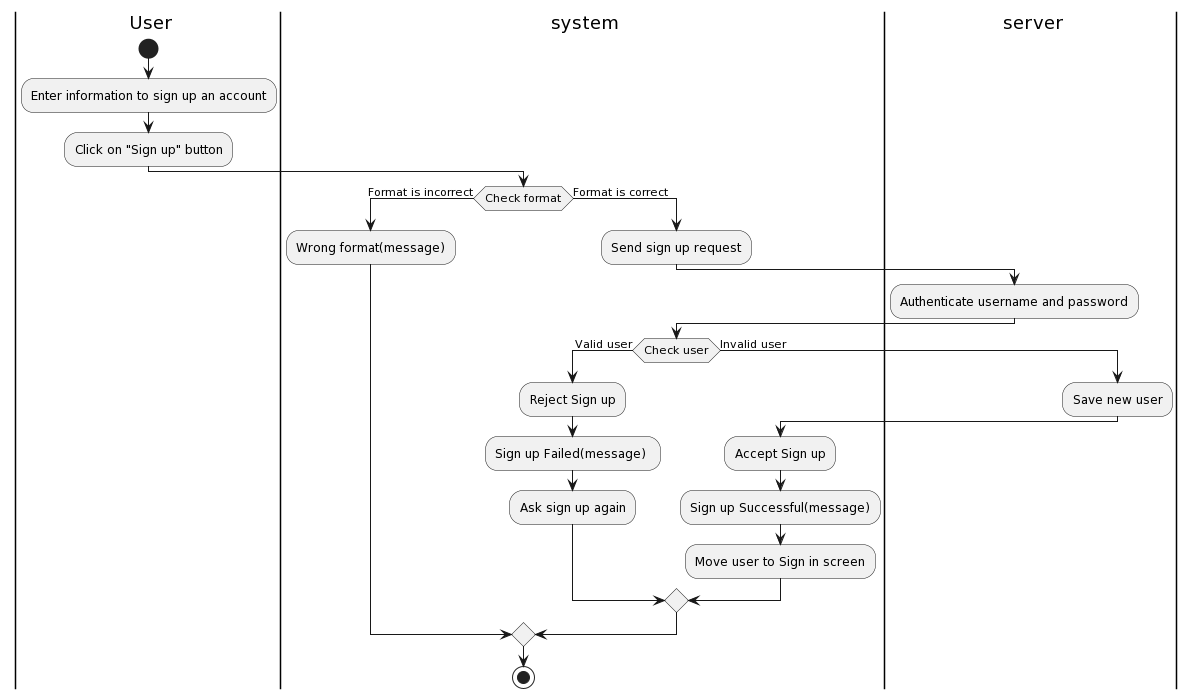

The diagram above was rendered by PlantUML. Its source (embedded in the PNG):
@startuml
|a| User
|sys| system
|ser| server
|a|
start
:Enter information to sign up an account; 
:Click on "Sign up" button;
|sys|
if(Check format) then (Format is incorrect)
:Wrong format(message);
else (Format is correct)
:Send sign up request;
|ser|
:Authenticate username and password;
|sys|
if(Check user) then (Valid user)
:Reject Sign up;
:Sign up Failed(message) ;
:Ask sign up again;
else (Invalid user)
|ser|
:Save new user;
|sys|
:Accept Sign up;
:Sign up Successful(message);
:Move user to Sign in screen;
endif
endif

stop
@enduml